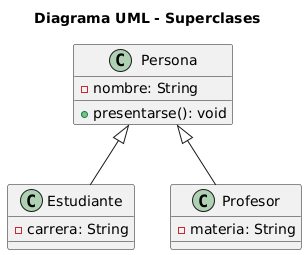

The diagram above was rendered by PlantUML. Its source (embedded in the PNG):
@startuml
title Diagrama UML - Superclases

class Persona {
    - nombre: String
    + presentarse(): void
}

class Estudiante {
    - carrera: String
}

class Profesor {
    - materia: String
}

Persona <|-- Estudiante
Persona <|-- Profesor
@enduml